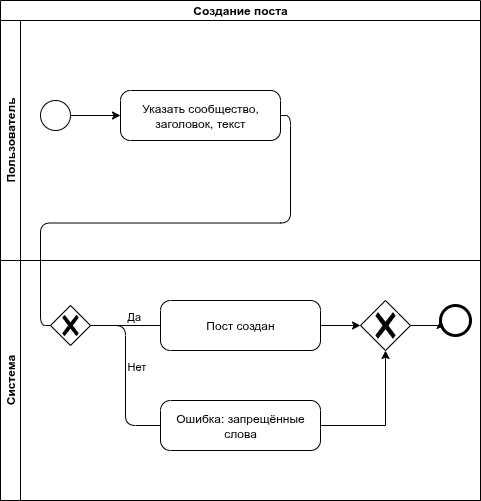

The diagram above was exported from draw.io. Its source (the exported page's mxGraphModel, read from the mxfile embedded in the PNG):
<mxGraphModel dx="736" dy="509" grid="1" gridSize="10" guides="1" tooltips="1" connect="1" arrows="1" fold="1" page="1" pageScale="1" pageWidth="850" pageHeight="1100" math="0" shadow="0">
  <root>
    <mxCell id="0" />
    <mxCell id="1" parent="0" />
    <mxCell id="KuHHU35-AHp6crrIrki3-1" value="Создание поста" style="swimlane;html=1;childLayout=stackLayout;resizeParent=1;resizeParentMax=0;horizontal=1;startSize=20;horizontalStack=0;whiteSpace=wrap;" vertex="1" parent="1">
      <mxGeometry x="210" y="50" width="480" height="500" as="geometry" />
    </mxCell>
    <mxCell id="KuHHU35-AHp6crrIrki3-2" value="Пользователь" style="swimlane;html=1;startSize=20;horizontal=0;" vertex="1" parent="KuHHU35-AHp6crrIrki3-1">
      <mxGeometry y="20" width="480" height="240" as="geometry" />
    </mxCell>
    <mxCell id="KuHHU35-AHp6crrIrki3-3" value="" style="shape=mxgraph.bpmn.shape;html=1;verticalLabelPosition=bottom;labelBackgroundColor=#ffffff;verticalAlign=top;perimeter=ellipsePerimeter;outlineConnect=0;outline=standard;symbol=general;" vertex="1" parent="KuHHU35-AHp6crrIrki3-2">
      <mxGeometry x="40" y="80" width="30" height="30" as="geometry" />
    </mxCell>
    <mxCell id="KuHHU35-AHp6crrIrki3-4" value="Указать сообщество, заголовок, текст" style="points=[[0.25,0,0],[0.5,0,0],[0.75,0,0],[1,0.25,0],[1,0.5,0],[1,0.75,0],[0.75,1,0],[0.5,1,0],[0.25,1,0],[0,0.75,0],[0,0.5,0],[0,0.25,0]];shape=mxgraph.bpmn.task2;whiteSpace=wrap;rectStyle=rounded;size=10;html=1;container=1;expand=0;collapsible=0;taskMarker=abstract;" vertex="1" parent="KuHHU35-AHp6crrIrki3-2">
      <mxGeometry x="120" y="70" width="160" height="50" as="geometry" />
    </mxCell>
    <mxCell id="KuHHU35-AHp6crrIrki3-5" style="edgeStyle=orthogonalEdgeStyle;rounded=0;orthogonalLoop=1;jettySize=auto;html=1;exitX=1;exitY=0.5;exitDx=0;exitDy=0;entryX=0;entryY=0.5;entryDx=0;entryDy=0;entryPerimeter=0;" edge="1" parent="KuHHU35-AHp6crrIrki3-2" source="KuHHU35-AHp6crrIrki3-3" target="KuHHU35-AHp6crrIrki3-4">
      <mxGeometry relative="1" as="geometry" />
    </mxCell>
    <mxCell id="KuHHU35-AHp6crrIrki3-6" value="Система" style="swimlane;html=1;startSize=20;horizontal=0;" vertex="1" parent="KuHHU35-AHp6crrIrki3-1">
      <mxGeometry y="260" width="480" height="240" as="geometry" />
    </mxCell>
    <mxCell id="KuHHU35-AHp6crrIrki3-7" value="" style="shape=mxgraph.bpmn.gateway2;html=1;verticalLabelPosition=bottom;labelBackgroundColor=#ffffff;verticalAlign=top;background=general;points=[[0.25,0.25,0],[0.5,0,0],[0.75,0.25,0],[1,0.5,0],[0.75,0.75,0],[0.5,1,0],[0.25,0.75,0],[0,0.5,0]];perimeter=rhombusPerimeter;outlineConnect=0;outline=none;symbol=none;gwType=exclusive;" vertex="1" parent="KuHHU35-AHp6crrIrki3-6">
      <mxGeometry x="50" y="45" width="40" height="40" as="geometry" />
    </mxCell>
    <mxCell id="KuHHU35-AHp6crrIrki3-8" value="Пост создан" style="points=[[0.25,0,0],[0.5,0,0],[0.75,0,0],[1,0.25,0],[1,0.5,0],[1,0.75,0],[0.75,1,0],[0.5,1,0],[0.25,1,0],[0,0.75,0],[0,0.5,0],[0,0.25,0]];shape=mxgraph.bpmn.task2;whiteSpace=wrap;rectStyle=rounded;size=10;html=1;container=1;expand=0;collapsible=0;taskMarker=abstract;" vertex="1" parent="KuHHU35-AHp6crrIrki3-6">
      <mxGeometry x="160" y="40" width="160" height="50" as="geometry" />
    </mxCell>
    <mxCell id="KuHHU35-AHp6crrIrki3-9" value="Ошибка: запрещённые слова" style="points=[[0.25,0,0],[0.5,0,0],[0.75,0,0],[1,0.25,0],[1,0.5,0],[1,0.75,0],[0.75,1,0],[0.5,1,0],[0.25,1,0],[0,0.75,0],[0,0.5,0],[0,0.25,0]];shape=mxgraph.bpmn.task2;whiteSpace=wrap;rectStyle=rounded;size=10;html=1;container=1;expand=0;collapsible=0;taskMarker=abstract;" vertex="1" parent="KuHHU35-AHp6crrIrki3-6">
      <mxGeometry x="160" y="140" width="160" height="50" as="geometry" />
    </mxCell>
    <mxCell id="KuHHU35-AHp6crrIrki3-10" value="" style="shape=mxgraph.bpmn.shape;html=1;verticalLabelPosition=bottom;labelBackgroundColor=#ffffff;verticalAlign=top;perimeter=ellipsePerimeter;outlineConnect=0;outline=end;symbol=general;" vertex="1" parent="KuHHU35-AHp6crrIrki3-6">
      <mxGeometry x="440" y="45" width="30" height="30" as="geometry" />
    </mxCell>
    <mxCell id="KuHHU35-AHp6crrIrki3-11" value="Да" style="edgeStyle=orthogonalEdgeStyle;html=1;align=left;verticalAlign=bottom;endArrow=none;endSize=12;exitX=1;exitY=0.5;entryX=0;entryY=0.5;" edge="1" parent="KuHHU35-AHp6crrIrki3-6" source="KuHHU35-AHp6crrIrki3-7" target="KuHHU35-AHp6crrIrki3-8">
      <mxGeometry relative="1" as="geometry" />
    </mxCell>
    <mxCell id="KuHHU35-AHp6crrIrki3-12" value="Нет" style="edgeStyle=orthogonalEdgeStyle;html=1;align=left;verticalAlign=bottom;endArrow=none;endSize=12;exitX=1;exitY=0.5;entryX=0;entryY=0.5;" edge="1" parent="KuHHU35-AHp6crrIrki3-6" source="KuHHU35-AHp6crrIrki3-7" target="KuHHU35-AHp6crrIrki3-9">
      <mxGeometry relative="1" as="geometry" />
    </mxCell>
    <mxCell id="KuHHU35-AHp6crrIrki3-13" style="edgeStyle=orthogonalEdgeStyle;rounded=0;orthogonalLoop=1;jettySize=auto;html=1;exitX=1;exitY=0.5;exitDx=0;exitDy=0;exitPerimeter=0;entryX=0;entryY=0.5;entryDx=0;entryDy=0;" edge="1" parent="KuHHU35-AHp6crrIrki3-6" source="KuHHU35-AHp6crrIrki3-14" target="KuHHU35-AHp6crrIrki3-10">
      <mxGeometry relative="1" as="geometry" />
    </mxCell>
    <mxCell id="KuHHU35-AHp6crrIrki3-14" value="" style="points=[[0.25,0.25,0],[0.5,0,0],[0.75,0.25,0],[1,0.5,0],[0.75,0.75,0],[0.5,1,0],[0.25,0.75,0],[0,0.5,0]];shape=mxgraph.bpmn.gateway2;html=1;verticalLabelPosition=bottom;labelBackgroundColor=#ffffff;verticalAlign=top;align=center;perimeter=rhombusPerimeter;outlineConnect=0;outline=none;symbol=none;gwType=exclusive;" vertex="1" parent="KuHHU35-AHp6crrIrki3-6">
      <mxGeometry x="360" y="40" width="50" height="50" as="geometry" />
    </mxCell>
    <mxCell id="KuHHU35-AHp6crrIrki3-15" style="edgeStyle=orthogonalEdgeStyle;rounded=0;orthogonalLoop=1;jettySize=auto;html=1;exitX=1;exitY=0.5;exitDx=0;exitDy=0;exitPerimeter=0;entryX=0;entryY=0.5;entryDx=0;entryDy=0;entryPerimeter=0;" edge="1" parent="KuHHU35-AHp6crrIrki3-6" source="KuHHU35-AHp6crrIrki3-8" target="KuHHU35-AHp6crrIrki3-14">
      <mxGeometry relative="1" as="geometry" />
    </mxCell>
    <mxCell id="KuHHU35-AHp6crrIrki3-16" style="edgeStyle=orthogonalEdgeStyle;rounded=0;orthogonalLoop=1;jettySize=auto;html=1;exitX=1;exitY=0.5;exitDx=0;exitDy=0;exitPerimeter=0;entryX=0.5;entryY=1;entryDx=0;entryDy=0;entryPerimeter=0;" edge="1" parent="KuHHU35-AHp6crrIrki3-6" source="KuHHU35-AHp6crrIrki3-9" target="KuHHU35-AHp6crrIrki3-14">
      <mxGeometry relative="1" as="geometry" />
    </mxCell>
    <mxCell id="KuHHU35-AHp6crrIrki3-17" style="edgeStyle=orthogonalEdgeStyle;html=1;verticalAlign=bottom;endArrow=none;endSize=12;exitX=1;exitY=0.5;entryX=0;entryY=0.5;" edge="1" parent="KuHHU35-AHp6crrIrki3-1" source="KuHHU35-AHp6crrIrki3-4" target="KuHHU35-AHp6crrIrki3-7">
      <mxGeometry relative="1" as="geometry" />
    </mxCell>
  </root>
</mxGraphModel>